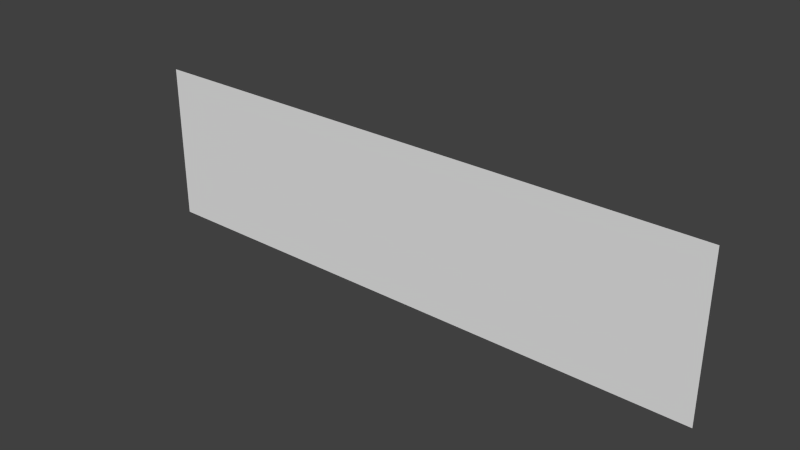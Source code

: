 # Source: herbe2.blend  (saved by Blender 2.63.0; exported with 4.5.12 LTS)
import bpy
from mathutils import Matrix  # noqa: F401  (used for matrix-valued properties, if any)

bpy.ops.wm.read_factory_settings(use_empty=True)
scene = bpy.context.scene
scene.name = 'Scene'

# ---- collections
col_collection_1 = bpy.data.collections.new('Collection 1'); scene.collection.children.link(col_collection_1)

# ---- world
world_world = bpy.data.worlds.new('World'); scene.world = world_world
world_world.color = (0.05088, 0.05088, 0.05088)
world_world.use_sun_shadow = False
world_world.sun_shadow_jitter_overblur = 0.0
world_world.cycles.sampling_method = 'MANUAL'
world_world.cycles.sample_map_resolution = 256

# ---- meshes
me_plane = bpy.data.meshes.new('Plane')
me_plane.from_pydata([(0.15, -0.55, 8.762e-08), (-0.15, -0.55, 8.762e-08), (0.15, 0.55, -8.762e-08), (-0.15, 0.55, -8.762e-08)], [], [(2, 3, 1, 0)])
_uv = me_plane.uv_layers.new(name='UVMap')
_uv.uv.foreach_set('vector', [1.0, 5.419e-08, 1.0, 0.2727, 3.251e-07, 0.2727, 0.0, 0.0])
me_plane.use_remesh_preserve_volume = False
me_plane.use_remesh_preserve_attributes = False
me_plane.use_mirror_vertex_groups = False
me_plane.update()

# ---- objects
ob_plane = bpy.data.objects.new('Plane', me_plane)

# ---- transforms, parenting, visibility, modifiers, constraints
ob_plane.location = (-1.451e-15, -1.776e-15, 0.1465)
ob_plane.rotation_euler = (1.571, -1.571, 0.0)
ob_plane.lineart.crease_threshold = 0.0

# ---- collection membership
col_collection_1.objects.link(ob_plane)

# ---- scene / render settings (as saved in the file)
scene.frame_start = 1; scene.frame_end = 250; scene.frame_set(1)
scene.render.engine = 'BLENDER_EEVEE_NEXT'
scene.render.image_settings.color_mode = 'RGB'
scene.render.image_settings.compression = 90
scene.render.resolution_percentage = 50
scene.render.dither_intensity = 0.0
scene.render.bake_margin = 2
scene.render.bake_bias = 0.0
scene.cycles.use_denoising = False
scene.cycles.samples = 10
scene.cycles.sampling_pattern = 'TABULATED_SOBOL'
scene.cycles.light_sampling_threshold = 0.0
scene.cycles.use_adaptive_sampling = False
scene.cycles.use_light_tree = False
scene.cycles.blur_glossy = 0.0
scene.cycles.volume_bounces = 1
scene.cycles.pixel_filter_type = 'GAUSSIAN'
scene.cycles.sample_clamp_indirect = 0.0
scene.view_settings.view_transform = 'Standard'
bpy.context.view_layer.update()

# ---- added for rendering (the .blend has no active camera and no usable light): camera, sun
cam_auto = bpy.data.cameras.new('AutoCamera')
cam_auto.lens = 50.0
cam_auto.sensor_width = 36.0
cam_auto.clip_end = 1000.0
ob_auto_camera = bpy.data.objects.new('AutoCamera', cam_auto)
scene.collection.objects.link(ob_auto_camera)
ob_auto_camera.location = (1.05492, -1.2659, 0.990449)
ob_auto_camera.rotation_euler = (1.09748, -7.21219e-08, 0.694738)
scene.camera = ob_auto_camera
light_auto_sun = bpy.data.lights.new('AutoSun', 'SUN')
light_auto_sun.energy = 3.0
light_auto_sun.angle = 0.0523599
ob_auto_sun = bpy.data.objects.new('AutoSun', light_auto_sun)
scene.collection.objects.link(ob_auto_sun)
ob_auto_sun.rotation_euler = (0.872665, 0.174533, 0.523599)
bpy.context.view_layer.update()
